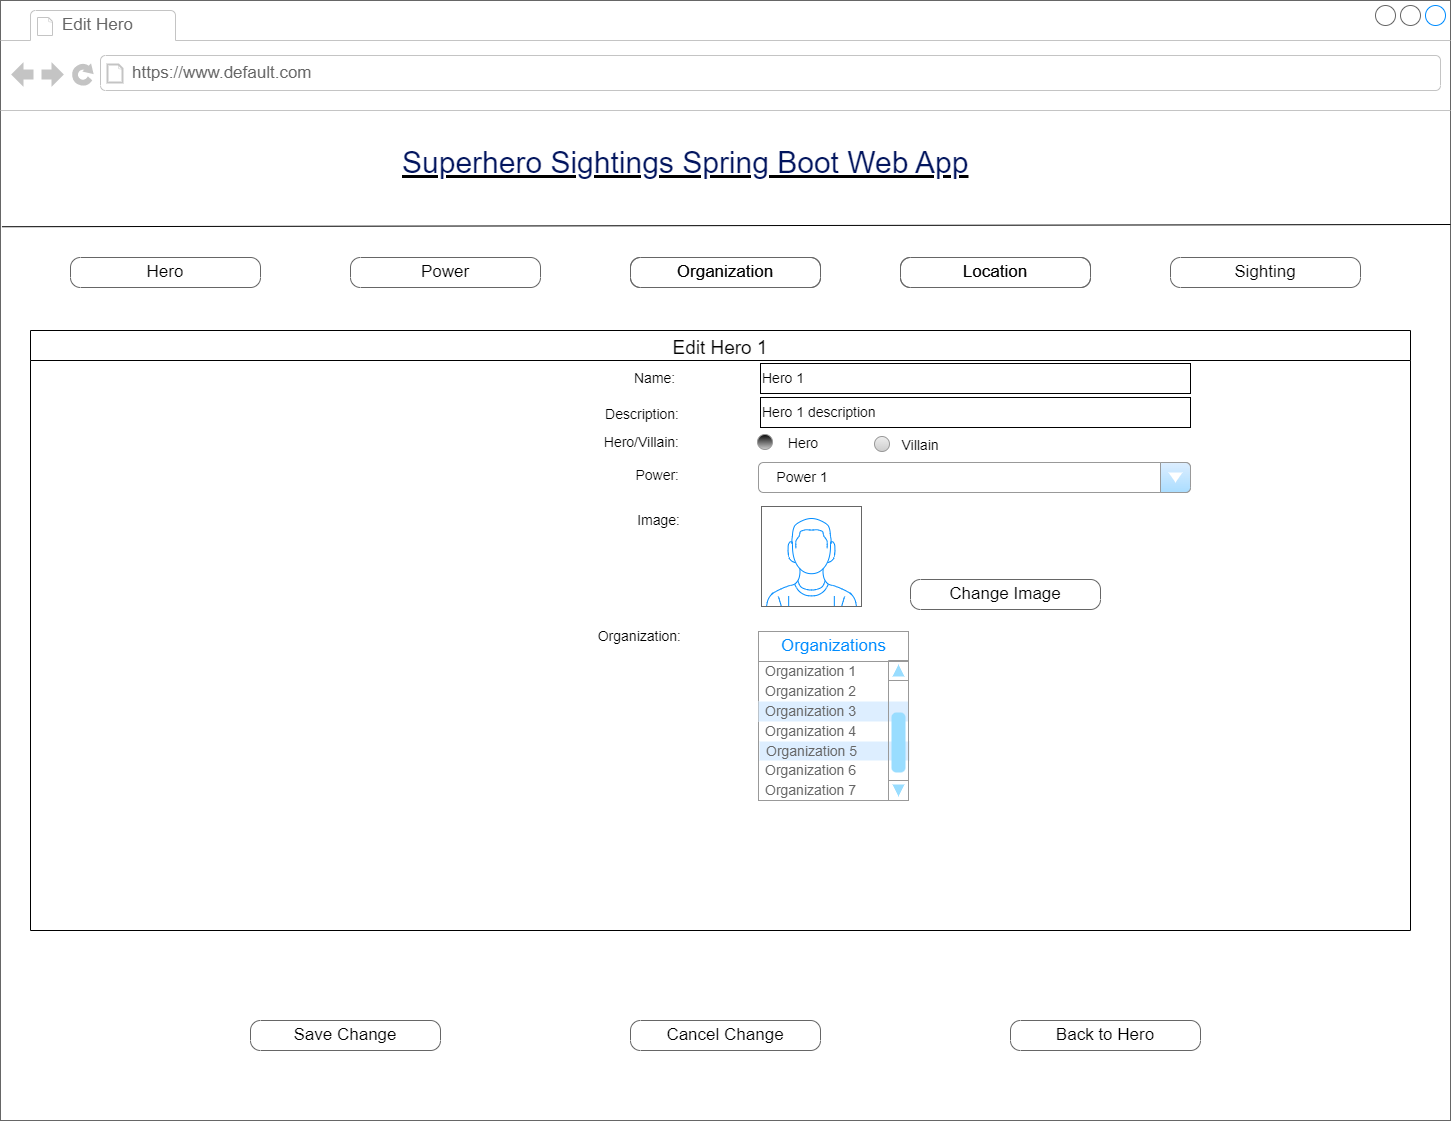

The diagram above was exported from draw.io. Its source (the exported page's mxGraphModel, read from the mxfile embedded in the PNG):
<mxGraphModel dx="1038" dy="528" grid="1" gridSize="10" guides="1" tooltips="1" connect="1" arrows="1" fold="1" page="1" pageScale="1" pageWidth="1100" pageHeight="850" background="none" math="0" shadow="0">
  <root>
    <object label="" id="0">
      <mxCell />
    </object>
    <mxCell id="1" parent="0" />
    <mxCell id="7026571954dc6520-1" value="" style="strokeWidth=1;shadow=0;dashed=0;align=left;html=1;shape=mxgraph.mockup.containers.browserWindow;rSize=0;strokeColor=#666666;mainText=,;recursiveResize=0;rounded=0;labelBackgroundColor=none;fontFamily=Verdana;fontSize=12" parent="1" vertex="1">
      <mxGeometry x="250" y="10" width="1450" height="1120" as="geometry" />
    </mxCell>
    <mxCell id="7026571954dc6520-2" value="Edit Hero" style="strokeWidth=1;shadow=0;dashed=0;align=center;html=1;shape=mxgraph.mockup.containers.anchor;fontSize=17;fontColor=#666666;align=left;" parent="7026571954dc6520-1" vertex="1">
      <mxGeometry x="60" y="12" width="150" height="26" as="geometry" />
    </mxCell>
    <mxCell id="7026571954dc6520-3" value="https://www.default.com" style="strokeWidth=1;shadow=0;dashed=0;align=center;html=1;shape=mxgraph.mockup.containers.anchor;rSize=0;fontSize=17;fontColor=#666666;align=left;" parent="7026571954dc6520-1" vertex="1">
      <mxGeometry x="130" y="60" width="250" height="26" as="geometry" />
    </mxCell>
    <mxCell id="7026571954dc6520-4" value="&lt;h2 style=&quot;box-sizing: border-box; margin-top: 0px; margin-bottom: 0.5rem; font-weight: 300; line-height: 1.2; font-size: 1.875rem; font-family: Arial, Helvetica, sans-serif; color: rgb(2, 21, 94); padding-top: 12px; padding-bottom: 0px; background-color: rgb(255, 255, 255);&quot; id=&quot;yui_3_17_2_1_1667340755161_39&quot;&gt;Superhero Sightings Spring Boot Web App&lt;/h2&gt;" style="text;html=1;points=[];align=left;verticalAlign=top;spacingTop=-4;fontSize=30;fontFamily=Verdana;fontStyle=4" parent="7026571954dc6520-1" vertex="1">
      <mxGeometry x="400" y="130" width="590" height="50" as="geometry" />
    </mxCell>
    <mxCell id="jvbijX7r-PZZ7w1VG2m_-4" value="" style="group" parent="7026571954dc6520-1" vertex="1" connectable="0">
      <mxGeometry x="70" y="257" width="1020" height="30" as="geometry" />
    </mxCell>
    <mxCell id="7026571954dc6520-18" value="Hero" style="strokeWidth=1;shadow=0;dashed=0;align=center;html=1;shape=mxgraph.mockup.buttons.button;strokeColor=#666666;mainText=;buttonStyle=round;fontSize=17;fontStyle=0;fillColor=none;whiteSpace=wrap;rounded=0;labelBackgroundColor=none;" parent="jvbijX7r-PZZ7w1VG2m_-4" vertex="1">
      <mxGeometry width="190" height="30" as="geometry" />
    </mxCell>
    <mxCell id="7026571954dc6520-19" value="Power" style="strokeWidth=1;shadow=0;dashed=0;align=center;html=1;shape=mxgraph.mockup.buttons.button;strokeColor=#666666;mainText=;buttonStyle=round;fontSize=17;fontStyle=0;fillColor=none;whiteSpace=wrap;rounded=0;labelBackgroundColor=none;" parent="jvbijX7r-PZZ7w1VG2m_-4" vertex="1">
      <mxGeometry x="280" width="190" height="30" as="geometry" />
    </mxCell>
    <mxCell id="jvbijX7r-PZZ7w1VG2m_-1" value="Organization" style="strokeWidth=1;shadow=0;dashed=0;align=center;html=1;shape=mxgraph.mockup.buttons.button;strokeColor=#666666;mainText=;buttonStyle=round;fontSize=17;fontStyle=0;fillColor=none;whiteSpace=wrap;rounded=0;labelBackgroundColor=none;" parent="jvbijX7r-PZZ7w1VG2m_-4" vertex="1">
      <mxGeometry x="560" width="190" height="30" as="geometry" />
    </mxCell>
    <mxCell id="jvbijX7r-PZZ7w1VG2m_-2" value="Location" style="strokeWidth=1;shadow=0;dashed=0;align=center;html=1;shape=mxgraph.mockup.buttons.button;strokeColor=#666666;mainText=;buttonStyle=round;fontSize=17;fontStyle=0;fillColor=none;whiteSpace=wrap;rounded=0;labelBackgroundColor=none;" parent="jvbijX7r-PZZ7w1VG2m_-4" vertex="1">
      <mxGeometry x="830" width="190" height="30" as="geometry" />
    </mxCell>
    <mxCell id="jvbijX7r-PZZ7w1VG2m_-3" value="Sighting" style="strokeWidth=1;shadow=0;dashed=0;align=center;html=1;shape=mxgraph.mockup.buttons.button;strokeColor=#666666;mainText=;buttonStyle=round;fontSize=17;fontStyle=0;fillColor=none;whiteSpace=wrap;rounded=0;labelBackgroundColor=none;" parent="7026571954dc6520-1" vertex="1">
      <mxGeometry x="1170" y="257" width="190" height="30" as="geometry" />
    </mxCell>
    <mxCell id="jvbijX7r-PZZ7w1VG2m_-9" value="Edit Hero 1" style="swimlane;fontStyle=0;childLayout=stackLayout;horizontal=1;startSize=30;horizontalStack=0;resizeParent=1;resizeParentMax=0;resizeLast=0;collapsible=1;marginBottom=0;fontSize=19;align=center;" parent="7026571954dc6520-1" vertex="1">
      <mxGeometry x="30" y="330" width="1380" height="600" as="geometry" />
    </mxCell>
    <mxCell id="jvbijX7r-PZZ7w1VG2m_-71" value="Back to Hero" style="strokeWidth=1;shadow=0;dashed=0;align=center;html=1;shape=mxgraph.mockup.buttons.button;strokeColor=#666666;mainText=;buttonStyle=round;fontSize=17;fontStyle=0;fillColor=none;whiteSpace=wrap;rounded=0;labelBackgroundColor=none;" parent="7026571954dc6520-1" vertex="1">
      <mxGeometry x="1010" y="1020" width="190" height="30" as="geometry" />
    </mxCell>
    <mxCell id="jvbijX7r-PZZ7w1VG2m_-80" value="Hero 1 description" style="text;html=1;strokeColor=default;fillColor=none;align=left;verticalAlign=middle;whiteSpace=wrap;rounded=0;fontSize=14;fontStyle=0" parent="7026571954dc6520-1" vertex="1">
      <mxGeometry x="760" y="397" width="430" height="30" as="geometry" />
    </mxCell>
    <mxCell id="whRv7u4-3vXumY-xxJ-N-17" value="Save Change" style="strokeWidth=1;shadow=0;dashed=0;align=center;html=1;shape=mxgraph.mockup.buttons.button;strokeColor=#666666;mainText=;buttonStyle=round;fontSize=17;fontStyle=0;fillColor=none;whiteSpace=wrap;rounded=0;labelBackgroundColor=none;" parent="7026571954dc6520-1" vertex="1">
      <mxGeometry x="250" y="1020" width="190" height="30" as="geometry" />
    </mxCell>
    <mxCell id="whRv7u4-3vXumY-xxJ-N-18" value="Organization" style="strokeWidth=1;shadow=0;dashed=0;align=center;html=1;shape=mxgraph.mockup.buttons.button;strokeColor=#666666;mainText=;buttonStyle=round;fontSize=17;fontStyle=0;fillColor=none;whiteSpace=wrap;rounded=0;labelBackgroundColor=none;" parent="7026571954dc6520-1" vertex="1">
      <mxGeometry x="630" y="257" width="190" height="30" as="geometry" />
    </mxCell>
    <mxCell id="whRv7u4-3vXumY-xxJ-N-19" value="Location" style="strokeWidth=1;shadow=0;dashed=0;align=center;html=1;shape=mxgraph.mockup.buttons.button;strokeColor=#666666;mainText=;buttonStyle=round;fontSize=17;fontStyle=0;fillColor=none;whiteSpace=wrap;rounded=0;labelBackgroundColor=none;" parent="7026571954dc6520-1" vertex="1">
      <mxGeometry x="900" y="257" width="190" height="30" as="geometry" />
    </mxCell>
    <mxCell id="cwm7OXe2fCaX7MLyg0e5-1" value="Cancel Change" style="strokeWidth=1;shadow=0;dashed=0;align=center;html=1;shape=mxgraph.mockup.buttons.button;strokeColor=#666666;mainText=;buttonStyle=round;fontSize=17;fontStyle=0;fillColor=none;whiteSpace=wrap;rounded=0;labelBackgroundColor=none;" parent="7026571954dc6520-1" vertex="1">
      <mxGeometry x="630" y="1020" width="190" height="30" as="geometry" />
    </mxCell>
    <mxCell id="jvbijX7r-PZZ7w1VG2m_-5" value="" style="endArrow=none;html=1;rounded=0;exitX=0.001;exitY=0.202;exitDx=0;exitDy=0;exitPerimeter=0;entryX=1;entryY=0.2;entryDx=0;entryDy=0;entryPerimeter=0;" parent="1" source="7026571954dc6520-1" target="7026571954dc6520-1" edge="1">
      <mxGeometry width="50" height="50" relative="1" as="geometry">
        <mxPoint x="730" y="300" as="sourcePoint" />
        <mxPoint x="1640" y="312" as="targetPoint" />
      </mxGeometry>
    </mxCell>
    <mxCell id="jvbijX7r-PZZ7w1VG2m_-19" value="Hero 1" style="text;html=1;align=left;verticalAlign=middle;whiteSpace=wrap;rounded=0;fontSize=14;fontStyle=0;strokeColor=default;" parent="1" vertex="1">
      <mxGeometry x="1010" y="373" width="430" height="30" as="geometry" />
    </mxCell>
    <mxCell id="jvbijX7r-PZZ7w1VG2m_-21" value="Name:&amp;nbsp;" style="text;html=1;strokeColor=none;fillColor=none;align=right;verticalAlign=middle;whiteSpace=wrap;rounded=0;fontSize=14;fontStyle=0" parent="1" vertex="1">
      <mxGeometry x="521" y="373" width="410" height="30" as="geometry" />
    </mxCell>
    <mxCell id="whRv7u4-3vXumY-xxJ-N-2" value="Hero/Villain:" style="text;html=1;strokeColor=none;fillColor=none;align=right;verticalAlign=middle;whiteSpace=wrap;rounded=0;fontSize=14;fontStyle=0" parent="1" vertex="1">
      <mxGeometry x="521" y="437" width="410" height="30" as="geometry" />
    </mxCell>
    <mxCell id="whRv7u4-3vXumY-xxJ-N-4" value="Power:" style="text;html=1;strokeColor=none;fillColor=none;align=right;verticalAlign=middle;whiteSpace=wrap;rounded=0;fontSize=14;fontStyle=0" parent="1" vertex="1">
      <mxGeometry x="521" y="470" width="410" height="30" as="geometry" />
    </mxCell>
    <mxCell id="whRv7u4-3vXumY-xxJ-N-5" value="Description:" style="text;html=1;strokeColor=none;fillColor=none;align=right;verticalAlign=middle;whiteSpace=wrap;rounded=0;fontSize=14;fontStyle=0" parent="1" vertex="1">
      <mxGeometry x="521" y="409" width="410" height="30" as="geometry" />
    </mxCell>
    <mxCell id="whRv7u4-3vXumY-xxJ-N-6" value="Image:" style="text;html=1;strokeColor=none;fillColor=none;align=right;verticalAlign=middle;whiteSpace=wrap;rounded=0;fontSize=14;fontStyle=0" parent="1" vertex="1">
      <mxGeometry x="522" y="515" width="410" height="30" as="geometry" />
    </mxCell>
    <mxCell id="whRv7u4-3vXumY-xxJ-N-7" value="" style="verticalLabelPosition=bottom;shadow=0;dashed=0;align=center;html=1;verticalAlign=top;strokeWidth=1;shape=mxgraph.mockup.containers.userMale;strokeColor=#666666;strokeColor2=#008cff;fontSize=14;" parent="1" vertex="1">
      <mxGeometry x="1011" y="516" width="100" height="100" as="geometry" />
    </mxCell>
    <mxCell id="whRv7u4-3vXumY-xxJ-N-9" value="Organization:" style="text;html=1;strokeColor=none;fillColor=none;align=right;verticalAlign=middle;whiteSpace=wrap;rounded=0;fontSize=14;fontStyle=0" parent="1" vertex="1">
      <mxGeometry x="523" y="631" width="410" height="30" as="geometry" />
    </mxCell>
    <object label="Setting 1" Hero="Hero" id="whRv7u4-3vXumY-xxJ-N-21">
      <mxCell style="shape=ellipse;fillColor=#080808;strokeColor=#999999;gradientColor=#cccccc;html=1;align=left;spacingLeft=4;fontSize=14;fontColor=#666666;labelPosition=right;shadow=0;noLabel=1;metaEdit=1;" parent="1" vertex="1">
        <mxGeometry x="1007" y="444" width="15" height="15" as="geometry" />
      </mxCell>
    </object>
    <mxCell id="whRv7u4-3vXumY-xxJ-N-33" value="Hero" style="text;html=1;strokeColor=none;fillColor=none;align=center;verticalAlign=middle;whiteSpace=wrap;rounded=0;fontSize=14;" parent="1" vertex="1">
      <mxGeometry x="1023" y="438" width="60" height="30" as="geometry" />
    </mxCell>
    <object label="Setting 1" Hero="Hero" id="whRv7u4-3vXumY-xxJ-N-34">
      <mxCell style="shape=ellipse;fillColor=#eeeeee;strokeColor=#999999;gradientColor=#cccccc;html=1;align=left;spacingLeft=4;fontSize=14;fontColor=#666666;labelPosition=right;shadow=0;noLabel=1;metaEdit=1;" parent="1" vertex="1">
        <mxGeometry x="1124" y="446" width="15" height="15" as="geometry" />
      </mxCell>
    </object>
    <mxCell id="whRv7u4-3vXumY-xxJ-N-35" value="Villain" style="text;html=1;strokeColor=none;fillColor=none;align=center;verticalAlign=middle;whiteSpace=wrap;rounded=0;fontSize=14;" parent="1" vertex="1">
      <mxGeometry x="1140" y="440" width="60" height="30" as="geometry" />
    </mxCell>
    <mxCell id="whRv7u4-3vXumY-xxJ-N-36" value="Change Image" style="strokeWidth=1;shadow=0;dashed=0;align=center;html=1;shape=mxgraph.mockup.buttons.button;strokeColor=#666666;mainText=;buttonStyle=round;fontSize=17;fontStyle=0;fillColor=none;whiteSpace=wrap;rounded=0;labelBackgroundColor=none;" parent="1" vertex="1">
      <mxGeometry x="1160" y="589" width="190" height="30" as="geometry" />
    </mxCell>
    <mxCell id="whRv7u4-3vXumY-xxJ-N-37" value="" style="strokeWidth=1;shadow=0;dashed=0;align=center;html=1;shape=mxgraph.mockup.forms.rrect;rSize=0;strokeColor=#999999;fillColor=#ffffff;fontSize=14;" parent="1" vertex="1">
      <mxGeometry x="1008" y="641" width="150" height="169" as="geometry" />
    </mxCell>
    <mxCell id="whRv7u4-3vXumY-xxJ-N-38" value="Organizations" style="strokeWidth=1;shadow=0;dashed=0;align=center;html=1;shape=mxgraph.mockup.forms.rrect;rSize=0;strokeColor=#999999;fontColor=#008cff;fontSize=17;fillColor=#ffffff;resizeWidth=1;" parent="whRv7u4-3vXumY-xxJ-N-37" vertex="1">
      <mxGeometry width="150" height="30" relative="1" as="geometry" />
    </mxCell>
    <mxCell id="whRv7u4-3vXumY-xxJ-N-39" value="Organization 1" style="strokeWidth=1;shadow=0;dashed=0;align=center;html=1;shape=mxgraph.mockup.forms.anchor;fontSize=14;fontColor=#666666;align=left;spacingLeft=5;resizeWidth=1;strokeColor=default;fillColor=#080808;" parent="whRv7u4-3vXumY-xxJ-N-37" vertex="1">
      <mxGeometry width="150" height="20" relative="1" as="geometry">
        <mxPoint y="30" as="offset" />
      </mxGeometry>
    </mxCell>
    <mxCell id="whRv7u4-3vXumY-xxJ-N-40" value="&lt;font style=&quot;font-size: 14px;&quot;&gt;Organization 2&lt;/font&gt;" style="strokeWidth=1;shadow=0;dashed=0;align=center;html=1;shape=mxgraph.mockup.forms.anchor;fontSize=17;fontColor=#666666;align=left;spacingLeft=5;resizeWidth=1;strokeColor=default;fillColor=#080808;" parent="whRv7u4-3vXumY-xxJ-N-37" vertex="1">
      <mxGeometry width="150" height="20" relative="1" as="geometry">
        <mxPoint y="50" as="offset" />
      </mxGeometry>
    </mxCell>
    <mxCell id="whRv7u4-3vXumY-xxJ-N-41" value="Organization 3" style="strokeWidth=1;shadow=0;dashed=0;align=center;html=1;shape=mxgraph.mockup.forms.rrect;rSize=0;fontSize=14;fontColor=#666666;align=left;spacingLeft=5;fillColor=#ddeeff;strokeColor=none;resizeWidth=1;" parent="whRv7u4-3vXumY-xxJ-N-37" vertex="1">
      <mxGeometry width="150" height="20" relative="1" as="geometry">
        <mxPoint y="70" as="offset" />
      </mxGeometry>
    </mxCell>
    <mxCell id="whRv7u4-3vXumY-xxJ-N-42" value="Organization 4" style="strokeWidth=1;shadow=0;dashed=0;align=center;html=1;shape=mxgraph.mockup.forms.anchor;fontSize=14;fontColor=#666666;align=left;spacingLeft=5;resizeWidth=1;strokeColor=default;fillColor=#080808;" parent="whRv7u4-3vXumY-xxJ-N-37" vertex="1">
      <mxGeometry width="150" height="20" relative="1" as="geometry">
        <mxPoint y="90" as="offset" />
      </mxGeometry>
    </mxCell>
    <mxCell id="8K8qc8sVC1cH5ARls6W1-2" value="&lt;font style=&quot;font-size: 14px;&quot;&gt;Organization 6&lt;/font&gt;" style="strokeWidth=1;shadow=0;dashed=0;align=center;html=1;shape=mxgraph.mockup.forms.anchor;fontSize=17;fontColor=#666666;align=left;spacingLeft=5;resizeWidth=1;strokeColor=default;fillColor=#080808;" parent="whRv7u4-3vXumY-xxJ-N-37" vertex="1">
      <mxGeometry y="129" width="150" height="20" as="geometry" />
    </mxCell>
    <mxCell id="8K8qc8sVC1cH5ARls6W1-3" value="&lt;font style=&quot;font-size: 14px;&quot;&gt;Organization 7&lt;/font&gt;" style="strokeWidth=1;shadow=0;dashed=0;align=center;html=1;shape=mxgraph.mockup.forms.anchor;fontSize=17;fontColor=#666666;align=left;spacingLeft=5;resizeWidth=1;strokeColor=default;fillColor=#080808;" parent="whRv7u4-3vXumY-xxJ-N-37" vertex="1">
      <mxGeometry y="149" width="150" height="20" as="geometry" />
    </mxCell>
    <mxCell id="whRv7u4-3vXumY-xxJ-N-44" value="Organization 5" style="strokeWidth=1;shadow=0;dashed=0;align=center;html=1;shape=mxgraph.mockup.forms.rrect;rSize=0;fontSize=14;fontColor=#666666;align=left;spacingLeft=5;fillColor=#ddeeff;strokeColor=none;resizeWidth=1;" parent="1" vertex="1">
      <mxGeometry x="1009" y="751" width="150" height="19" as="geometry" />
    </mxCell>
    <mxCell id="8K8qc8sVC1cH5ARls6W1-1" value="" style="verticalLabelPosition=bottom;shadow=0;dashed=0;align=center;html=1;verticalAlign=top;strokeWidth=1;shape=mxgraph.mockup.navigation.scrollBar;strokeColor=#999999;barPos=20;fillColor2=#99ddff;strokeColor2=none;direction=north;fontSize=14;fillColor=none;" parent="1" vertex="1">
      <mxGeometry x="1138" y="670" width="20" height="140" as="geometry" />
    </mxCell>
    <mxCell id="ebDPuevCPh-dBpJq0gLB-2" value="Power 1" style="strokeWidth=1;shadow=0;dashed=0;align=center;html=1;shape=mxgraph.mockup.forms.comboBox;strokeColor=#999999;fillColor=#ddeeff;align=left;fillColor2=#aaddff;mainText=;fontColor=#666666;fontSize=14;spacingLeft=3;noLabel=1;" parent="1" vertex="1">
      <mxGeometry x="1008" y="472" width="432" height="30" as="geometry" />
    </mxCell>
    <mxCell id="ebDPuevCPh-dBpJq0gLB-3" value="Power 1" style="text;html=1;strokeColor=none;fillColor=none;align=center;verticalAlign=middle;whiteSpace=wrap;rounded=0;fontSize=14;" parent="1" vertex="1">
      <mxGeometry x="1022" y="472" width="60" height="30" as="geometry" />
    </mxCell>
  </root>
</mxGraphModel>